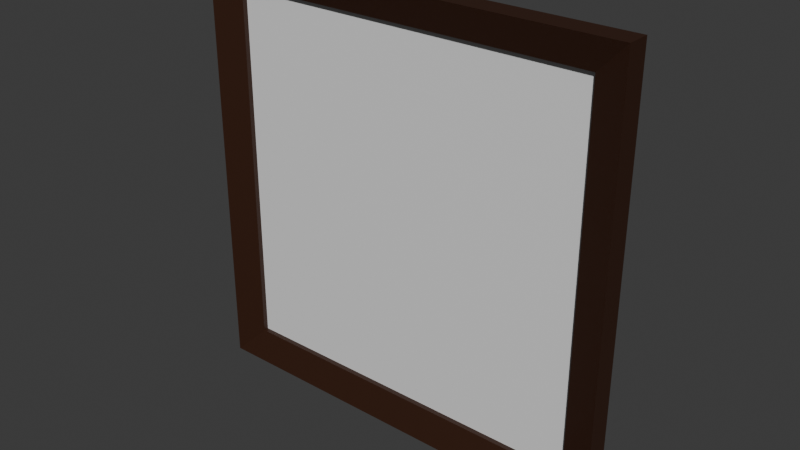 # Source: picture_xlarge.blend  (saved by Blender 4.1.24; exported with 4.5.12 LTS)
import bpy
from mathutils import Matrix  # noqa: F401  (used for matrix-valued properties, if any)

bpy.ops.wm.read_factory_settings(use_empty=True)
scene = bpy.context.scene
scene.name = 'Scene'

# ---- collections
col_collection = bpy.data.collections.new('Collection'); scene.collection.children.link(col_collection)

# ---- materials (node trees are filled in below, after node groups)
mat_frame = bpy.data.materials.new('Frame')
mat_frame.alpha_threshold = 0.0
mat_frame.use_transparent_shadow = False
mat_frame.roughness = 0.5
mat_frame.line_color = (0.0, 0.0, 0.0, 1.0)
mat_picture = bpy.data.materials.new('Picture')
mat_picture.use_transparent_shadow = False

# ---- material node trees
mat_frame.use_nodes = True; mat_frame.node_tree.nodes.clear()
_N = mat_frame.node_tree.nodes; _L = mat_frame.node_tree.links
n0 = _N.new('ShaderNodeOutputMaterial'); n0.name = 'Material Output'; n0.location = (300, 300)
n1 = _N.new('ShaderNodeBsdfPrincipled'); n1.name = 'Principled BSDF'; n1.location = (10, 300)
n1.inputs[0].default_value = (0.03638, 0.0121, 0.00479, 1.0)
n1.inputs[3].default_value = 1.45
_L.new(n1.outputs[0], n0.inputs[0])
n0.is_active_output = True
mat_picture.use_nodes = True; mat_picture.node_tree.nodes.clear()
_N = mat_picture.node_tree.nodes; _L = mat_picture.node_tree.links
n0 = _N.new('ShaderNodeBsdfPrincipled'); n0.name = 'Principled BSDF'; n0.location = (10, 300)
n1 = _N.new('ShaderNodeOutputMaterial'); n1.name = 'Material Output'; n1.location = (300, 300)
_L.new(n0.outputs[0], n1.inputs[0])
n1.is_active_output = True

# ---- world
world_world = bpy.data.worlds.new('World'); scene.world = world_world
world_world.use_nodes = True; world_world.node_tree.nodes.clear()
_N = world_world.node_tree.nodes; _L = world_world.node_tree.links
n0 = _N.new('ShaderNodeOutputWorld'); n0.name = 'World Output'; n0.location = (300, 300)
n1 = _N.new('ShaderNodeBackground'); n1.name = 'Background'; n1.location = (10, 300)
n1.inputs[0].default_value = (0.05088, 0.05088, 0.05088, 1.0)
_L.new(n1.outputs[0], n0.inputs[0])
n0.is_active_output = True
world_world.color = (0.05088, 0.05088, 0.05088)
world_world.use_sun_shadow = False
world_world.sun_shadow_jitter_overblur = 0.0

# ---- meshes
me_plane = bpy.data.meshes.new('Plane')
me_plane.from_pydata([(-2.0, -2.0, 0.0), (2.0, -2.0, 0.0), (-2.0, 2.0, 0.0), (2.0, 2.0, 0.0), (-1.716, 1.716, 0.132), (-1.716, -1.716, 0.132), (1.716, -1.716, 0.132), (1.716, 1.716, 0.132), (-2.0, 2.0, 0.2184), (-2.0, -2.0, 0.2184), (2.0, -2.0, 0.2184), (2.0, 2.0, 0.2184), (-1.716, 1.716, 0.08475), (-1.716, -1.716, 0.08475), (1.716, -1.716, 0.08475), (1.716, 1.716, 0.08475)], [], [(0, 2, 3, 1), (7, 4, 12, 15), (1, 3, 11, 10), (2, 0, 9, 8), (3, 2, 8, 11), (0, 1, 10, 9), (5, 4, 8, 9), (6, 5, 9, 10), (7, 6, 10, 11), (4, 7, 11, 8), (13, 14, 15, 12), (5, 6, 14, 13), (6, 7, 15, 14), (4, 5, 13, 12)])
me_plane.polygons.foreach_set('material_index', [0, 0, 0, 0, 0, 0, 0, 0, 0, 0, 1, 0, 0, 0])
_uv = me_plane.uv_layers.new(name='UVMap')
_uv.uv.foreach_set('vector', [0.0, 0.0, 0.0, 1.0, 1.0, 1.0, 1.0, 0.0, 0.9289, 0.9289, 0.07109, 0.9289, 0.07109, 0.9289, 0.9289, 0.9289, 1.0, 0.0, 1.0, 1.0, 1.0, 1.0, 1.0, 0.0, 0.0, 1.0, 0.0, 0.0, 0.0, 0.0, 0.0, 1.0, 1.0, 1.0, 0.0, 1.0, 0.0, 1.0, 1.0, 1.0, 0.0, 0.0, 1.0, 0.0, 1.0, 0.0, 0.0, 0.0, 0.07109, 0.07109, 0.07109, 0.9289, 0.0, 1.0, 0.0, 0.0, 0.9289, 0.07109, 0.07109, 0.07109, 0.0, 0.0, 1.0, 0.0, 0.9289, 0.9289, 0.9289, 0.07109, 1.0, 0.0, 1.0, 1.0, 0.07109, 0.9289, 0.9289, 0.9289, 1.0, 1.0, 0.0, 1.0, 0.07109, 0.07109, 0.9289, 0.07109, 0.9289, 0.9289, 0.07109, 0.9289, 0.07109, 0.07109, 0.9289, 0.07109, 0.9289, 0.07109, 0.07109, 0.07109, 0.9289, 0.07109, 0.9289, 0.9289, 0.9289, 0.9289, 0.9289, 0.07109, 0.07109, 0.9289, 0.07109, 0.07109, 0.07109, 0.07109, 0.07109, 0.9289])
me_plane.materials.append(mat_frame)
me_plane.materials.append(mat_picture)
me_plane.update()

# ---- objects
ob_picture_xlarge__rigid = bpy.data.objects.new('Picture_XLarge -rigid', me_plane)

# ---- transforms, parenting, visibility, modifiers, constraints
ob_picture_xlarge__rigid.location = (0.0, 0.0, 0.0)
ob_picture_xlarge__rigid.rotation_euler = (-1.571, 3.258e-07, 3.142)

# ---- collection membership
col_collection.objects.link(ob_picture_xlarge__rigid)

# ---- scene / render settings (as saved in the file)
scene.frame_start = 1; scene.frame_end = 250; scene.frame_set(1)
scene.render.engine = 'BLENDER_EEVEE_NEXT'
scene.cycles.sampling_pattern = 'TABULATED_SOBOL'
scene.eevee.ray_tracing_options.trace_max_roughness = 0.0
bpy.context.view_layer.update()

# ---- added for rendering (the .blend has no active camera and no usable light): camera, sun
cam_auto = bpy.data.cameras.new('AutoCamera')
cam_auto.lens = 50.0
cam_auto.sensor_width = 36.0
cam_auto.clip_end = 1000.0
ob_auto_camera = bpy.data.objects.new('AutoCamera', cam_auto)
scene.collection.objects.link(ob_auto_camera)
ob_auto_camera.location = (5.23776, -6.39452, 4.19021)
ob_auto_camera.rotation_euler = (1.09748, -7.21219e-08, 0.694738)
scene.camera = ob_auto_camera
light_auto_sun = bpy.data.lights.new('AutoSun', 'SUN')
light_auto_sun.energy = 3.0
light_auto_sun.angle = 0.0523599
ob_auto_sun = bpy.data.objects.new('AutoSun', light_auto_sun)
scene.collection.objects.link(ob_auto_sun)
ob_auto_sun.rotation_euler = (0.872665, 0.174533, 0.523599)
bpy.context.view_layer.update()
